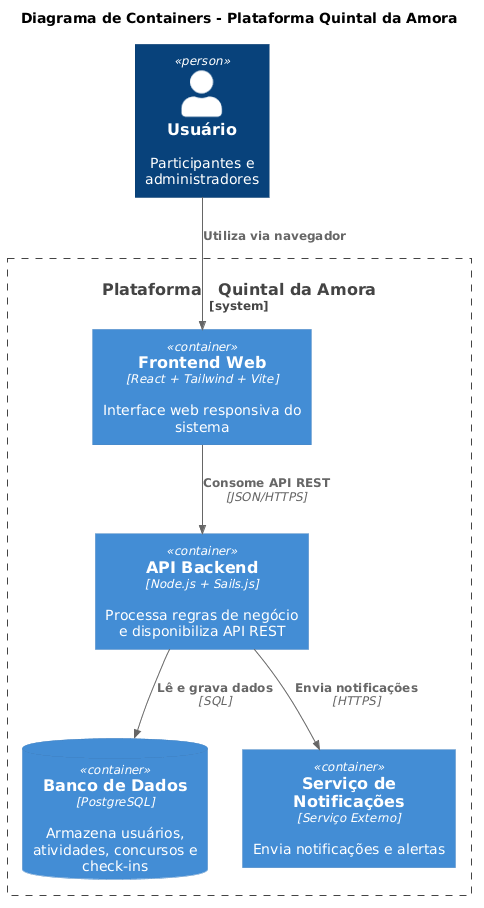

The diagram above was rendered by PlantUML. Its source (embedded in the PNG):
@startuml
!include https://raw.githubusercontent.com/plantuml-stdlib/C4-PlantUML/master/C4_Container.puml

title Diagrama de Containers - Plataforma Quintal da Amora

Person(usuario, "Usuário", "Participantes e administradores")

System_Boundary(sistema, "Plataforma   Quintal da Amora") {

    Container(frontend, "Frontend Web", "React + Tailwind + Vite", "Interface web responsiva do sistema")

    Container(api, "API Backend", "Node.js + Sails.js", "Processa regras de negócio e disponibiliza API REST")

    ContainerDb(db, "Banco de Dados", "PostgreSQL", "Armazena usuários, atividades, concursos e check-ins")

    Container(notificacao, "Serviço de Notificações", "Serviço Externo", "Envia notificações e alertas")
}

Rel(usuario, frontend, "Utiliza via navegador")

Rel(frontend, api, "Consome API REST", "JSON/HTTPS")

Rel(api, db, "Lê e grava dados", "SQL")

Rel(api, notificacao, "Envia notificações", "HTTPS")
@enduml